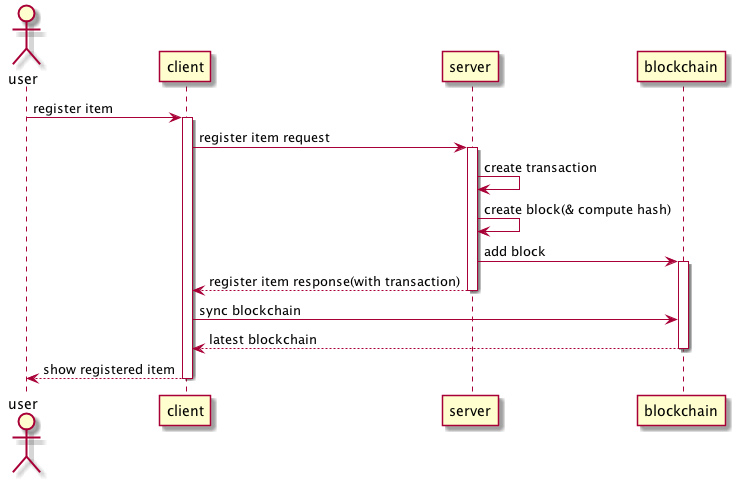

The diagram above was rendered by PlantUML. Its source (embedded in the PNG):
@startuml

actor user

user -> client : register item

activate client

client -> server : register item request

activate server

server -> server : create transaction

server -> server : create block(& compute hash)
server -> blockchain : add block
activate blockchain

client <-- server : register item response(with transaction)
deactivate server

client -> blockchain : sync blockchain
blockchain --> client : latest blockchain
deactivate blockchain

user <-- client : show registered item
deactivate client

@enduml